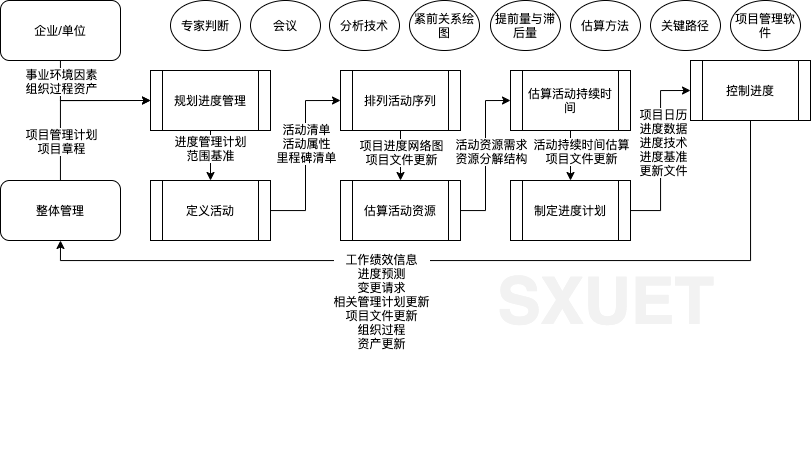

The diagram above was exported from draw.io. Its source (the exported page's mxGraphModel, read from the mxfile embedded in the PNG):
<mxGraphModel dx="807" dy="721" grid="1" gridSize="10" guides="1" tooltips="1" connect="1" arrows="1" fold="1" page="1" pageScale="1" pageWidth="827" pageHeight="1169" math="0" shadow="0">
  <root>
    <mxCell id="0" />
    <mxCell id="1" parent="0" />
    <mxCell id="0jqRoeX2ldTLMaB7vktz-23" style="edgeStyle=orthogonalEdgeStyle;rounded=0;orthogonalLoop=1;jettySize=auto;html=1;entryX=0.5;entryY=0;entryDx=0;entryDy=0;" edge="1" parent="1" source="0jqRoeX2ldTLMaB7vktz-1" target="0jqRoeX2ldTLMaB7vktz-3">
      <mxGeometry relative="1" as="geometry" />
    </mxCell>
    <mxCell id="0jqRoeX2ldTLMaB7vktz-24" value="进度管理计划&lt;br&gt;范围基准" style="edgeLabel;html=1;align=center;verticalAlign=middle;resizable=0;points=[];" vertex="1" connectable="0" parent="0jqRoeX2ldTLMaB7vktz-23">
      <mxGeometry x="-0.28" y="-1" relative="1" as="geometry">
        <mxPoint as="offset" />
      </mxGeometry>
    </mxCell>
    <mxCell id="0jqRoeX2ldTLMaB7vktz-1" value="规划进度管理" style="shape=process;whiteSpace=wrap;html=1;backgroundOutline=1;" vertex="1" parent="1">
      <mxGeometry x="160" y="80" width="120" height="60" as="geometry" />
    </mxCell>
    <mxCell id="0jqRoeX2ldTLMaB7vktz-2" value="&lt;h1 style=&quot;font-size: 65px&quot;&gt;&lt;font style=&quot;vertical-align: inherit ; font-size: 65px&quot;&gt;&lt;font style=&quot;vertical-align: inherit ; font-size: 65px&quot;&gt;&lt;b&gt;&lt;font style=&quot;vertical-align: inherit ; font-size: 65px&quot;&gt;&lt;font style=&quot;vertical-align: inherit ; font-size: 65px&quot;&gt;&lt;font style=&quot;vertical-align: inherit ; font-size: 65px&quot;&gt;&lt;font style=&quot;vertical-align: inherit ; font-size: 65px&quot;&gt;&lt;font style=&quot;vertical-align: inherit ; font-size: 65px&quot;&gt;&lt;font style=&quot;vertical-align: inherit ; font-size: 65px&quot;&gt;&lt;font style=&quot;vertical-align: inherit ; font-size: 65px&quot;&gt;&lt;font style=&quot;vertical-align: inherit ; font-size: 65px&quot; color=&quot;#f2f2f2&quot;&gt;&lt;font style=&quot;vertical-align: inherit&quot;&gt;&lt;font style=&quot;vertical-align: inherit&quot;&gt;SXUET&lt;/font&gt;&lt;/font&gt;&lt;/font&gt;&lt;/font&gt;&lt;/font&gt;&lt;/font&gt;&lt;/font&gt;&lt;/font&gt;&lt;/font&gt;&lt;/font&gt;&lt;/b&gt;&lt;/font&gt;&lt;/font&gt;&lt;/h1&gt;&lt;font style=&quot;vertical-align: inherit ; font-size: 65px&quot;&gt;&lt;font style=&quot;vertical-align: inherit ; font-size: 65px&quot;&gt;&lt;br&gt;&lt;/font&gt;&lt;/font&gt;" style="text;html=1;align=center;verticalAlign=middle;resizable=0;points=[];autosize=1;strokeColor=none;fillColor=none;rotation=0;rounded=0;" vertex="1" parent="1">
      <mxGeometry x="500" y="280" width="230" height="140" as="geometry" />
    </mxCell>
    <mxCell id="0jqRoeX2ldTLMaB7vktz-25" style="edgeStyle=orthogonalEdgeStyle;rounded=0;orthogonalLoop=1;jettySize=auto;html=1;entryX=0;entryY=0.5;entryDx=0;entryDy=0;" edge="1" parent="1" source="0jqRoeX2ldTLMaB7vktz-3" target="0jqRoeX2ldTLMaB7vktz-4">
      <mxGeometry relative="1" as="geometry" />
    </mxCell>
    <mxCell id="0jqRoeX2ldTLMaB7vktz-26" value="活动清单&lt;br&gt;活动属性&lt;br&gt;里程碑清单" style="edgeLabel;html=1;align=center;verticalAlign=middle;resizable=0;points=[];" vertex="1" connectable="0" parent="0jqRoeX2ldTLMaB7vktz-25">
      <mxGeometry x="0.1333" relative="1" as="geometry">
        <mxPoint as="offset" />
      </mxGeometry>
    </mxCell>
    <mxCell id="0jqRoeX2ldTLMaB7vktz-3" value="定义活动" style="shape=process;whiteSpace=wrap;html=1;backgroundOutline=1;" vertex="1" parent="1">
      <mxGeometry x="160" y="190" width="120" height="60" as="geometry" />
    </mxCell>
    <mxCell id="0jqRoeX2ldTLMaB7vktz-28" style="edgeStyle=orthogonalEdgeStyle;rounded=0;orthogonalLoop=1;jettySize=auto;html=1;entryX=0.5;entryY=0;entryDx=0;entryDy=0;" edge="1" parent="1" source="0jqRoeX2ldTLMaB7vktz-4" target="0jqRoeX2ldTLMaB7vktz-5">
      <mxGeometry relative="1" as="geometry" />
    </mxCell>
    <mxCell id="0jqRoeX2ldTLMaB7vktz-29" value="项目进度网络图&lt;br&gt;项目文件更新" style="edgeLabel;html=1;align=center;verticalAlign=middle;resizable=0;points=[];" vertex="1" connectable="0" parent="0jqRoeX2ldTLMaB7vktz-28">
      <mxGeometry x="-0.16" relative="1" as="geometry">
        <mxPoint as="offset" />
      </mxGeometry>
    </mxCell>
    <mxCell id="0jqRoeX2ldTLMaB7vktz-4" value="排列活动序列&lt;br&gt;" style="shape=process;whiteSpace=wrap;html=1;backgroundOutline=1;" vertex="1" parent="1">
      <mxGeometry x="350" y="80" width="120" height="60" as="geometry" />
    </mxCell>
    <mxCell id="0jqRoeX2ldTLMaB7vktz-30" style="edgeStyle=orthogonalEdgeStyle;rounded=0;orthogonalLoop=1;jettySize=auto;html=1;entryX=0;entryY=0.5;entryDx=0;entryDy=0;" edge="1" parent="1" source="0jqRoeX2ldTLMaB7vktz-5" target="0jqRoeX2ldTLMaB7vktz-6">
      <mxGeometry relative="1" as="geometry" />
    </mxCell>
    <mxCell id="0jqRoeX2ldTLMaB7vktz-31" value="活动资源需求&lt;br&gt;资源分解结构&lt;br&gt;" style="edgeLabel;html=1;align=center;verticalAlign=middle;resizable=0;points=[];" vertex="1" connectable="0" parent="0jqRoeX2ldTLMaB7vktz-30">
      <mxGeometry x="0.175" y="3" relative="1" as="geometry">
        <mxPoint x="8" y="9" as="offset" />
      </mxGeometry>
    </mxCell>
    <mxCell id="0jqRoeX2ldTLMaB7vktz-5" value="估算活动资源&lt;br&gt;" style="shape=process;whiteSpace=wrap;html=1;backgroundOutline=1;" vertex="1" parent="1">
      <mxGeometry x="350" y="190" width="120" height="60" as="geometry" />
    </mxCell>
    <mxCell id="0jqRoeX2ldTLMaB7vktz-33" style="edgeStyle=orthogonalEdgeStyle;rounded=0;orthogonalLoop=1;jettySize=auto;html=1;entryX=0.5;entryY=0;entryDx=0;entryDy=0;" edge="1" parent="1" source="0jqRoeX2ldTLMaB7vktz-6" target="0jqRoeX2ldTLMaB7vktz-7">
      <mxGeometry relative="1" as="geometry" />
    </mxCell>
    <mxCell id="0jqRoeX2ldTLMaB7vktz-34" value="活动持续时间估算&lt;br&gt;项目文件更新" style="edgeLabel;html=1;align=center;verticalAlign=middle;resizable=0;points=[];" vertex="1" connectable="0" parent="0jqRoeX2ldTLMaB7vktz-33">
      <mxGeometry x="-0.48" y="-1" relative="1" as="geometry">
        <mxPoint x="11" y="7" as="offset" />
      </mxGeometry>
    </mxCell>
    <mxCell id="0jqRoeX2ldTLMaB7vktz-6" value="估算活动持续时间" style="shape=process;whiteSpace=wrap;html=1;backgroundOutline=1;" vertex="1" parent="1">
      <mxGeometry x="520" y="80" width="120" height="60" as="geometry" />
    </mxCell>
    <mxCell id="0jqRoeX2ldTLMaB7vktz-36" style="edgeStyle=orthogonalEdgeStyle;rounded=0;orthogonalLoop=1;jettySize=auto;html=1;entryX=0;entryY=0.5;entryDx=0;entryDy=0;" edge="1" parent="1" source="0jqRoeX2ldTLMaB7vktz-7" target="0jqRoeX2ldTLMaB7vktz-8">
      <mxGeometry relative="1" as="geometry" />
    </mxCell>
    <mxCell id="0jqRoeX2ldTLMaB7vktz-37" value="项目日历&lt;br&gt;进度数据&lt;br&gt;进度技术&lt;br&gt;进度基准&lt;br&gt;更新文件" style="edgeLabel;html=1;align=center;verticalAlign=middle;resizable=0;points=[];" vertex="1" connectable="0" parent="0jqRoeX2ldTLMaB7vktz-36">
      <mxGeometry x="0.0933" y="-2" relative="1" as="geometry">
        <mxPoint as="offset" />
      </mxGeometry>
    </mxCell>
    <mxCell id="0jqRoeX2ldTLMaB7vktz-7" value="制定进度计划" style="shape=process;whiteSpace=wrap;html=1;backgroundOutline=1;" vertex="1" parent="1">
      <mxGeometry x="520" y="190" width="120" height="60" as="geometry" />
    </mxCell>
    <mxCell id="0jqRoeX2ldTLMaB7vktz-38" style="edgeStyle=orthogonalEdgeStyle;rounded=0;orthogonalLoop=1;jettySize=auto;html=1;exitX=0.5;exitY=1;exitDx=0;exitDy=0;entryX=0.5;entryY=1;entryDx=0;entryDy=0;" edge="1" parent="1" source="0jqRoeX2ldTLMaB7vktz-8" target="0jqRoeX2ldTLMaB7vktz-11">
      <mxGeometry relative="1" as="geometry" />
    </mxCell>
    <mxCell id="0jqRoeX2ldTLMaB7vktz-39" value="工作绩效信息&lt;br&gt;进度预测&lt;br&gt;变更请求&lt;br&gt;相关管理计划更新&lt;br&gt;项目文件更新&lt;br&gt;组织过程&lt;br&gt;资产更新&lt;br&gt;" style="edgeLabel;html=1;align=center;verticalAlign=middle;resizable=0;points=[];" vertex="1" connectable="0" parent="0jqRoeX2ldTLMaB7vktz-38">
      <mxGeometry x="0.298" y="3" relative="1" as="geometry">
        <mxPoint x="42" y="37" as="offset" />
      </mxGeometry>
    </mxCell>
    <mxCell id="0jqRoeX2ldTLMaB7vktz-8" value="控制进度" style="shape=process;whiteSpace=wrap;html=1;backgroundOutline=1;" vertex="1" parent="1">
      <mxGeometry x="700" y="70" width="120" height="60" as="geometry" />
    </mxCell>
    <mxCell id="0jqRoeX2ldTLMaB7vktz-13" style="edgeStyle=orthogonalEdgeStyle;rounded=0;orthogonalLoop=1;jettySize=auto;html=1;entryX=0;entryY=0.5;entryDx=0;entryDy=0;" edge="1" parent="1" source="0jqRoeX2ldTLMaB7vktz-11" target="0jqRoeX2ldTLMaB7vktz-1">
      <mxGeometry relative="1" as="geometry">
        <Array as="points">
          <mxPoint x="70" y="110" />
        </Array>
      </mxGeometry>
    </mxCell>
    <mxCell id="0jqRoeX2ldTLMaB7vktz-11" value="整体管理" style="rounded=1;whiteSpace=wrap;html=1;" vertex="1" parent="1">
      <mxGeometry x="10" y="190" width="120" height="60" as="geometry" />
    </mxCell>
    <mxCell id="0jqRoeX2ldTLMaB7vktz-15" style="edgeStyle=orthogonalEdgeStyle;rounded=0;orthogonalLoop=1;jettySize=auto;html=1;entryX=0;entryY=0.5;entryDx=0;entryDy=0;" edge="1" parent="1" source="0jqRoeX2ldTLMaB7vktz-14" target="0jqRoeX2ldTLMaB7vktz-1">
      <mxGeometry relative="1" as="geometry">
        <Array as="points">
          <mxPoint x="70" y="110" />
        </Array>
      </mxGeometry>
    </mxCell>
    <mxCell id="0jqRoeX2ldTLMaB7vktz-14" value="企业/单位" style="rounded=1;whiteSpace=wrap;html=1;" vertex="1" parent="1">
      <mxGeometry x="10" y="10" width="120" height="60" as="geometry" />
    </mxCell>
    <mxCell id="0jqRoeX2ldTLMaB7vktz-17" value="事业环境因素&lt;br&gt;组织过程资产" style="edgeLabel;html=1;align=center;verticalAlign=middle;resizable=0;points=[];" vertex="1" connectable="0" parent="1">
      <mxGeometry x="70" y="90" as="geometry" />
    </mxCell>
    <mxCell id="0jqRoeX2ldTLMaB7vktz-18" value="项目管理计划&lt;br&gt;项目章程" style="edgeLabel;html=1;align=center;verticalAlign=middle;resizable=0;points=[];" vertex="1" connectable="0" parent="1">
      <mxGeometry x="70" y="150" as="geometry" />
    </mxCell>
    <mxCell id="0jqRoeX2ldTLMaB7vktz-19" value="专家判断&lt;br&gt;" style="ellipse;whiteSpace=wrap;html=1;" vertex="1" parent="1">
      <mxGeometry x="180" y="10" width="70" height="50" as="geometry" />
    </mxCell>
    <mxCell id="0jqRoeX2ldTLMaB7vktz-20" value="会议" style="ellipse;whiteSpace=wrap;html=1;" vertex="1" parent="1">
      <mxGeometry x="260" y="10" width="70" height="50" as="geometry" />
    </mxCell>
    <mxCell id="0jqRoeX2ldTLMaB7vktz-21" value="分析技术" style="ellipse;whiteSpace=wrap;html=1;" vertex="1" parent="1">
      <mxGeometry x="339" y="10" width="70" height="50" as="geometry" />
    </mxCell>
    <mxCell id="0jqRoeX2ldTLMaB7vktz-22" value="紧前关系绘图" style="ellipse;whiteSpace=wrap;html=1;" vertex="1" parent="1">
      <mxGeometry x="419" y="10" width="70" height="50" as="geometry" />
    </mxCell>
    <mxCell id="0jqRoeX2ldTLMaB7vktz-27" value="提前量与滞后量" style="ellipse;whiteSpace=wrap;html=1;" vertex="1" parent="1">
      <mxGeometry x="500" y="10" width="70" height="50" as="geometry" />
    </mxCell>
    <mxCell id="0jqRoeX2ldTLMaB7vktz-32" value="估算方法" style="ellipse;whiteSpace=wrap;html=1;" vertex="1" parent="1">
      <mxGeometry x="580" y="10" width="70" height="50" as="geometry" />
    </mxCell>
    <mxCell id="0jqRoeX2ldTLMaB7vktz-35" value="关键路径" style="ellipse;whiteSpace=wrap;html=1;" vertex="1" parent="1">
      <mxGeometry x="660" y="10" width="70" height="50" as="geometry" />
    </mxCell>
    <mxCell id="0jqRoeX2ldTLMaB7vktz-40" value="项目管理软件" style="ellipse;whiteSpace=wrap;html=1;" vertex="1" parent="1">
      <mxGeometry x="740" y="10" width="70" height="50" as="geometry" />
    </mxCell>
  </root>
</mxGraphModel>